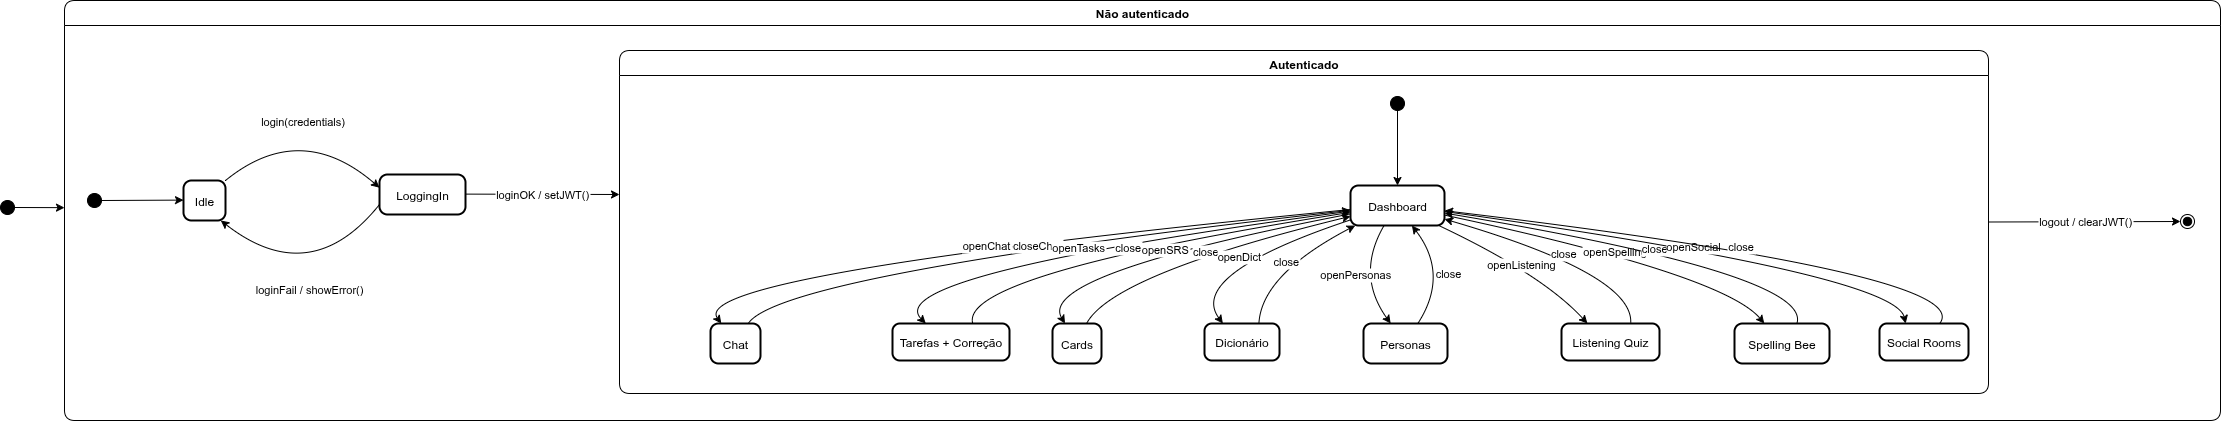

The diagram above was exported from draw.io. Its source (the exported page's mxGraphModel, read from the mxfile embedded in the PNG):
<mxGraphModel dx="2977" dy="1669" grid="1" gridSize="10" guides="1" tooltips="1" connect="1" arrows="1" fold="1" page="1" pageScale="1" pageWidth="827" pageHeight="1169" math="0" shadow="0">
  <root>
    <mxCell id="0" />
    <mxCell id="1" parent="0" />
    <mxCell id="2" value="" style="ellipse;fillColor=strokeColor;" vertex="1" parent="1">
      <mxGeometry x="30" y="450" width="14" height="14" as="geometry" />
    </mxCell>
    <mxCell id="3" value="Não autenticado" style="swimlane;fontStyle=1;align=center;verticalAlign=middle;startSize=25;container=0;collapsible=0;rounded=1;arcSize=14;dropTarget=0;" vertex="1" parent="1">
      <mxGeometry x="94" y="250" width="2156" height="420" as="geometry" />
    </mxCell>
    <mxCell id="4" value="" style="ellipse;fillColor=strokeColor;" vertex="1" parent="1">
      <mxGeometry x="117" y="443" width="14" height="14" as="geometry" />
    </mxCell>
    <mxCell id="5" value="Idle" style="rounded=1;arcSize=20;strokeWidth=2" vertex="1" parent="1">
      <mxGeometry x="213" y="430" width="42" height="40" as="geometry" />
    </mxCell>
    <mxCell id="6" value="LoggingIn" style="rounded=1;arcSize=20;strokeWidth=2" vertex="1" parent="1">
      <mxGeometry x="409" y="424" width="86" height="40" as="geometry" />
    </mxCell>
    <mxCell id="7" value="Autenticado" style="swimlane;fontStyle=1;align=center;verticalAlign=middle;startSize=25;container=0;collapsible=0;rounded=1;arcSize=14;dropTarget=0;verticalAlign=top;" vertex="1" parent="1">
      <mxGeometry x="649" y="300" width="1369" height="343" as="geometry" />
    </mxCell>
    <mxCell id="8" value="" style="ellipse;fillColor=strokeColor;" vertex="1" parent="7">
      <mxGeometry x="771" y="46" width="14" height="14" as="geometry" />
    </mxCell>
    <mxCell id="9" value="Dashboard" style="rounded=1;arcSize=20;strokeWidth=2" vertex="1" parent="7">
      <mxGeometry x="731" y="135" width="94" height="40" as="geometry" />
    </mxCell>
    <mxCell id="10" value="Chat" style="rounded=1;arcSize=20;strokeWidth=2" vertex="1" parent="7">
      <mxGeometry x="91" y="273" width="50" height="40" as="geometry" />
    </mxCell>
    <mxCell id="11" value="Tarefas + Correção" style="rounded=1;arcSize=20;strokeWidth=2" vertex="1" parent="7">
      <mxGeometry x="273" y="273" width="117" height="37" as="geometry" />
    </mxCell>
    <mxCell id="12" value="Cards" style="rounded=1;arcSize=20;strokeWidth=2" vertex="1" parent="7">
      <mxGeometry x="433" y="273" width="49" height="40" as="geometry" />
    </mxCell>
    <mxCell id="13" value="Dicionário" style="rounded=1;arcSize=20;strokeWidth=2" vertex="1" parent="7">
      <mxGeometry x="585" y="273" width="75" height="37" as="geometry" />
    </mxCell>
    <mxCell id="14" value=" Personas" style="rounded=1;arcSize=20;strokeWidth=2" vertex="1" parent="7">
      <mxGeometry x="744" y="273" width="84" height="40" as="geometry" />
    </mxCell>
    <mxCell id="15" value="Listening Quiz" style="rounded=1;arcSize=20;strokeWidth=2" vertex="1" parent="7">
      <mxGeometry x="942" y="273" width="98" height="37" as="geometry" />
    </mxCell>
    <mxCell id="16" value="Spelling Bee" style="rounded=1;arcSize=20;strokeWidth=2" vertex="1" parent="7">
      <mxGeometry x="1115" y="273" width="95" height="40" as="geometry" />
    </mxCell>
    <mxCell id="17" value="Social Rooms " style="rounded=1;arcSize=20;strokeWidth=2" vertex="1" parent="7">
      <mxGeometry x="1260" y="273" width="89" height="37" as="geometry" />
    </mxCell>
    <mxCell id="18" value="" style="curved=1;startArrow=none;;exitX=0.51;exitY=0.96;entryX=0.5;entryY=-0.01;rounded=0;" edge="1" parent="7" source="8" target="9">
      <mxGeometry relative="1" as="geometry">
        <Array as="points" />
      </mxGeometry>
    </mxCell>
    <mxCell id="19" value="openChat" style="curved=1;startArrow=none;;exitX=0;exitY=0.6;entryX=0.21;entryY=-0.01;rounded=0;" edge="1" parent="7" source="9" target="10">
      <mxGeometry relative="1" as="geometry">
        <Array as="points">
          <mxPoint x="66" y="224" />
        </Array>
      </mxGeometry>
    </mxCell>
    <mxCell id="20" value="closeChat" style="curved=1;startArrow=none;;exitX=0.76;exitY=-0.01;entryX=0;entryY=0.62;rounded=0;" edge="1" parent="7" source="10" target="9">
      <mxGeometry relative="1" as="geometry">
        <Array as="points">
          <mxPoint x="161" y="224" />
        </Array>
      </mxGeometry>
    </mxCell>
    <mxCell id="21" value="openTasks" style="curved=1;startArrow=none;;exitX=0;exitY=0.64;entryX=0.28;entryY=-0.01;rounded=0;" edge="1" parent="7" source="9" target="11">
      <mxGeometry relative="1" as="geometry">
        <Array as="points">
          <mxPoint x="258" y="224" />
        </Array>
      </mxGeometry>
    </mxCell>
    <mxCell id="22" value="close" style="curved=1;startArrow=none;;exitX=0.69;exitY=-0.01;entryX=0;entryY=0.67;rounded=0;" edge="1" parent="7" source="11" target="9">
      <mxGeometry relative="1" as="geometry">
        <Array as="points">
          <mxPoint x="339" y="224" />
        </Array>
      </mxGeometry>
    </mxCell>
    <mxCell id="23" value="openSRS" style="curved=1;startArrow=none;;exitX=0;exitY=0.71;entryX=0.25;entryY=-0.01;rounded=0;" edge="1" parent="7" source="9" target="12">
      <mxGeometry relative="1" as="geometry">
        <Array as="points">
          <mxPoint x="416" y="224" />
        </Array>
      </mxGeometry>
    </mxCell>
    <mxCell id="24" value="close" style="curved=1;startArrow=none;;exitX=0.7;exitY=-0.01;entryX=0;entryY=0.77;rounded=0;" edge="1" parent="7" source="12" target="9">
      <mxGeometry relative="1" as="geometry">
        <Array as="points">
          <mxPoint x="493" y="224" />
        </Array>
      </mxGeometry>
    </mxCell>
    <mxCell id="25" value="openDict" style="curved=1;startArrow=none;;exitX=0;exitY=0.86;entryX=0.24;entryY=-0.01;rounded=0;" edge="1" parent="7" source="9" target="13">
      <mxGeometry relative="1" as="geometry">
        <Array as="points">
          <mxPoint x="567" y="224" />
        </Array>
      </mxGeometry>
    </mxCell>
    <mxCell id="26" value="close" style="curved=1;startArrow=none;;exitX=0.73;exitY=-0.01;entryX=0.06;entryY=0.99;rounded=0;" edge="1" parent="7" source="13" target="9">
      <mxGeometry relative="1" as="geometry">
        <Array as="points">
          <mxPoint x="642" y="224" />
        </Array>
      </mxGeometry>
    </mxCell>
    <mxCell id="27" value="openPersonas" style="curved=1;startArrow=none;;exitX=0.36;exitY=0.99;entryX=0.32;entryY=-0.01;rounded=0;" edge="1" parent="7" source="9" target="14">
      <mxGeometry relative="1" as="geometry">
        <Array as="points">
          <mxPoint x="736" y="224" />
        </Array>
      </mxGeometry>
    </mxCell>
    <mxCell id="28" value="close" style="curved=1;startArrow=none;;exitX=0.65;exitY=-0.01;entryX=0.65;entryY=0.99;rounded=0;" edge="1" parent="7" source="14" target="9">
      <mxGeometry relative="1" as="geometry">
        <Array as="points">
          <mxPoint x="830" y="224" />
        </Array>
      </mxGeometry>
    </mxCell>
    <mxCell id="29" value="openListening" style="curved=1;startArrow=none;;exitX=0.93;exitY=0.99;entryX=0.26;entryY=-0.01;rounded=0;" edge="1" parent="7" source="9" target="15">
      <mxGeometry relative="1" as="geometry">
        <Array as="points">
          <mxPoint x="923" y="224" />
        </Array>
      </mxGeometry>
    </mxCell>
    <mxCell id="30" value="close" style="curved=1;startArrow=none;;exitX=0.71;exitY=-0.01;entryX=1;entryY=0.84;rounded=0;" edge="1" parent="7" source="15" target="9">
      <mxGeometry relative="1" as="geometry">
        <Array as="points">
          <mxPoint x="1015" y="224" />
        </Array>
      </mxGeometry>
    </mxCell>
    <mxCell id="31" value="openSpelling" style="curved=1;startArrow=none;;exitX=1;exitY=0.74;entryX=0.31;entryY=-0.01;rounded=0;" edge="1" parent="7" source="9" target="16">
      <mxGeometry relative="1" as="geometry">
        <Array as="points">
          <mxPoint x="1104" y="224" />
        </Array>
      </mxGeometry>
    </mxCell>
    <mxCell id="32" value="close" style="curved=1;startArrow=none;;exitX=0.66;exitY=-0.01;entryX=1;entryY=0.69;rounded=0;" edge="1" parent="7" source="16" target="9">
      <mxGeometry relative="1" as="geometry">
        <Array as="points">
          <mxPoint x="1193" y="224" />
        </Array>
      </mxGeometry>
    </mxCell>
    <mxCell id="33" value="openSocial" style="curved=1;startArrow=none;;exitX=1;exitY=0.65;entryX=0.29;entryY=-0.01;rounded=0;" edge="1" parent="7" source="9" target="17">
      <mxGeometry relative="1" as="geometry">
        <Array as="points">
          <mxPoint x="1275" y="224" />
        </Array>
      </mxGeometry>
    </mxCell>
    <mxCell id="34" value="close" style="curved=1;startArrow=none;;exitX=0.68;exitY=-0.01;entryX=1;entryY=0.63;rounded=0;" edge="1" parent="7" source="17" target="9">
      <mxGeometry relative="1" as="geometry">
        <Array as="points">
          <mxPoint x="1358" y="224" />
        </Array>
      </mxGeometry>
    </mxCell>
    <mxCell id="35" value="" style="curved=1;startArrow=none;;exitX=1;exitY=0.5;entryX=0;entryY=0.49;rounded=0;exitDx=0;exitDy=0;" edge="1" source="4" target="5" parent="1">
      <mxGeometry relative="1" as="geometry">
        <Array as="points" />
      </mxGeometry>
    </mxCell>
    <mxCell id="36" value="login(credentials)" style="curved=1;startArrow=none;;exitX=1;exitY=0;entryX=0;entryY=0.33;rounded=0;exitDx=0;exitDy=0;" edge="1" source="5" target="6" parent="1">
      <mxGeometry relative="1" as="geometry">
        <Array as="points">
          <mxPoint x="330" y="369" />
        </Array>
      </mxGeometry>
    </mxCell>
    <mxCell id="37" value="loginFail / showError()" style="curved=1;startArrow=none;;exitX=0;exitY=0.75;entryX=0.88;entryY=0.99;rounded=0;exitDx=0;exitDy=0;" edge="1" source="6" target="5" parent="1">
      <mxGeometry relative="1" as="geometry">
        <Array as="points">
          <mxPoint x="340" y="540" />
        </Array>
      </mxGeometry>
    </mxCell>
    <mxCell id="38" value="" style="curved=1;startArrow=none;;rounded=0;" edge="1" source="2" target="3" parent="1">
      <mxGeometry relative="1" as="geometry">
        <Array as="points" />
      </mxGeometry>
    </mxCell>
    <mxCell id="39" value="loginOK  / setJWT()" style="curved=1;startArrow=none;;exitX=1.01;exitY=0.49;rounded=0;" edge="1" source="6" parent="1">
      <mxGeometry relative="1" as="geometry">
        <Array as="points" />
        <mxPoint x="649" y="444" as="targetPoint" />
      </mxGeometry>
    </mxCell>
    <mxCell id="40" value="logout / clearJWT()" style="curved=1;startArrow=none;;rounded=0;exitX=1;exitY=0.5;exitDx=0;exitDy=0;entryX=0;entryY=0.5;entryDx=0;entryDy=0;" edge="1" source="7" target="41" parent="1">
      <mxGeometry relative="1" as="geometry">
        <Array as="points" />
      </mxGeometry>
    </mxCell>
    <mxCell id="41" value="" style="ellipse;shape=endState;fillColor=strokeColor;" vertex="1" parent="1">
      <mxGeometry x="2210" y="464" width="14" height="14" as="geometry" />
    </mxCell>
  </root>
</mxGraphModel>